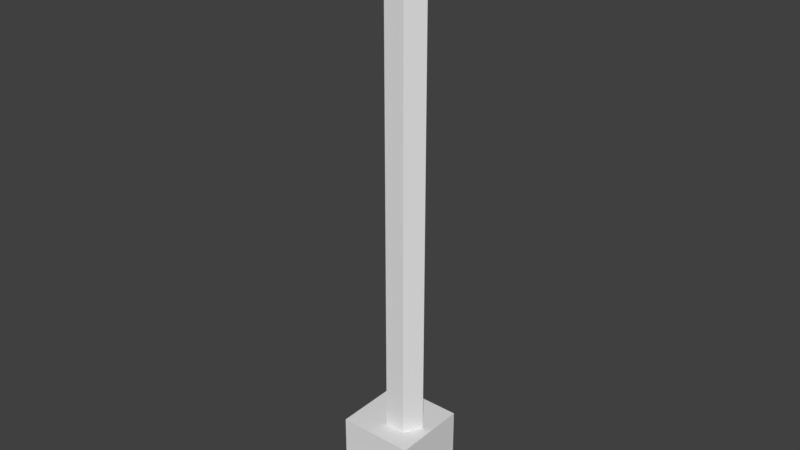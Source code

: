 # Source: cellar_furnace.blend  (saved by Blender 2.79.0; exported with 4.5.12 LTS)
import bpy
from mathutils import Matrix  # noqa: F401  (used for matrix-valued properties, if any)

bpy.ops.wm.read_factory_settings(use_empty=True)
scene = bpy.context.scene
scene.name = 'Scene'

# ---- collections
col_collection_1 = bpy.data.collections.new('Collection 1'); scene.collection.children.link(col_collection_1)

# ---- materials (node trees are filled in below, after node groups)
mat_material = bpy.data.materials.new('Material')
mat_material.alpha_threshold = 0.0
mat_material.use_transparent_shadow = False
mat_material.roughness = 0.5
mat_material.line_color = (0.0, 0.0, 0.0, 1.0)

# ---- material node trees

# ---- world
world_world = bpy.data.worlds.new('World'); scene.world = world_world
world_world.color = (0.05088, 0.05088, 0.05088)
world_world.use_sun_shadow = False
world_world.sun_shadow_jitter_overblur = 0.0
world_world.cycles.sampling_method = 'MANUAL'

# ---- meshes
me_cube = bpy.data.meshes.new('Cube')
me_cube.from_pydata([(0.5, -0.5, 2.98e-08), (-0.5, -0.5, 2.98e-08), (-0.5, 0.5, 2.98e-08), (0.5, 0.5, 2.98e-08), (0.5, -0.5, 1.2), (-0.5, -0.5, 1.2), (-0.5, 0.5, 1.2), (0.5, 0.5, 1.2), (0.3791, -1.913e-07, 1.151), (0.3791, -1.913e-07, 8.0), (0.2438, -0.2344, 1.151), (0.2438, -0.2344, 8.0), (-0.02681, -0.2344, 1.151), (-0.02681, -0.2344, 8.0), (-0.1621, -1.59e-07, 1.151), (-0.1621, -1.59e-07, 8.0)], [], [(4, 7, 6, 5), (0, 4, 5, 1), (1, 5, 6, 2), (4, 0, 3, 7), (8, 9, 11, 10), (10, 11, 13, 12), (12, 13, 15, 14)])
_uv = me_cube.uv_layers.new(name='UVMap')
_uv.uv.foreach_set('vector', [0.25, 0.375, 0.25, 0.5, 0.125, 0.5, 0.125, 0.375, 0.125, 0.3438, 0.125, 0.5, 0.0, 0.5, 0.0, 0.3438, 0.25, 0.375, 0.25, 0.5, 0.125, 0.5, 0.125, 0.375, 0.125, 0.5, 0.125, 0.375, 0.25, 0.375, 0.25, 0.5, 0.25, 0.375, 0.25, 0.5, 0.125, 0.5, 0.125, 0.375, 0.25, 0.375, 0.25, 0.5, 0.125, 0.5, 0.125, 0.375, 0.25, 0.375, 0.25, 0.5, 0.125, 0.5, 0.125, 0.375])
me_cube.materials.append(mat_material)
me_cube.use_remesh_preserve_volume = False
me_cube.use_remesh_preserve_attributes = False
me_cube.use_mirror_vertex_groups = False
me_cube.update()

# ---- objects
ob_cube = bpy.data.objects.new('Cube', me_cube)

# ---- transforms, parenting, visibility, modifiers, constraints
ob_cube.location = (0.0, 0.0, 0.0)
ob_cube.lock_rotations_4d = False
ob_cube.empty_display_type = 'ARROWS'
ob_cube.lineart.crease_threshold = 0.0

# ---- collection membership
col_collection_1.objects.link(ob_cube)

# ---- scene / render settings (as saved in the file)
scene.frame_start = 1; scene.frame_end = 250; scene.frame_set(1)
scene.render.engine = 'BLENDER_EEVEE_NEXT'
scene.render.resolution_percentage = 50
scene.render.dither_intensity = 0.0
scene.cycles.use_denoising = False
scene.cycles.samples = 128
scene.cycles.sampling_pattern = 'TABULATED_SOBOL'
scene.cycles.use_adaptive_sampling = False
scene.cycles.use_light_tree = False
scene.cycles.blur_glossy = 0.0
scene.cycles.sample_clamp_indirect = 0.0
scene.view_settings.view_transform = 'Standard'
bpy.context.view_layer.update()

# ---- added for rendering (the .blend has no active camera and no usable light): camera, sun
cam_auto = bpy.data.cameras.new('AutoCamera')
cam_auto.lens = 50.0
cam_auto.sensor_width = 36.0
cam_auto.clip_end = 1000.0
ob_auto_camera = bpy.data.objects.new('AutoCamera', cam_auto)
scene.collection.objects.link(ob_auto_camera)
ob_auto_camera.location = (7.51656, -9.01987, 10.0132)
ob_auto_camera.rotation_euler = (1.09748, -7.21219e-08, 0.694738)
scene.camera = ob_auto_camera
light_auto_sun = bpy.data.lights.new('AutoSun', 'SUN')
light_auto_sun.energy = 3.0
light_auto_sun.angle = 0.0523599
ob_auto_sun = bpy.data.objects.new('AutoSun', light_auto_sun)
scene.collection.objects.link(ob_auto_sun)
ob_auto_sun.rotation_euler = (0.872665, 0.174533, 0.523599)
bpy.context.view_layer.update()
